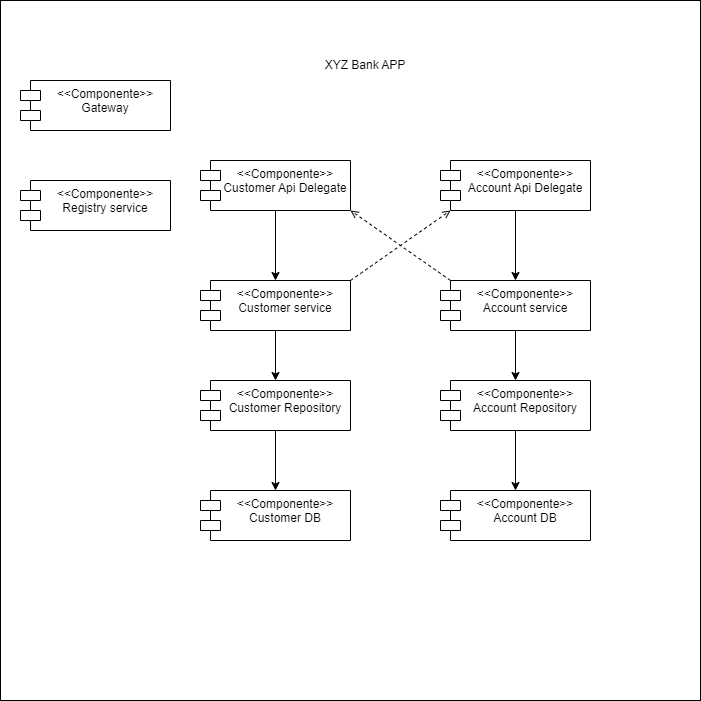

The diagram above was exported from draw.io. Its source (the exported page's mxGraphModel, read from the mxfile embedded in the PNG):
<mxGraphModel dx="1621" dy="519" grid="1" gridSize="10" guides="1" tooltips="1" connect="1" arrows="1" fold="1" page="1" pageScale="1" pageWidth="827" pageHeight="1169" math="0" shadow="0">
  <root>
    <mxCell id="0" />
    <mxCell id="1" parent="0" />
    <mxCell id="H-IKJ9r2OaExqdgkERQc-39" value="" style="whiteSpace=wrap;html=1;aspect=fixed;" parent="1" vertex="1">
      <mxGeometry x="-40" y="20" width="700" height="700" as="geometry" />
    </mxCell>
    <mxCell id="H-IKJ9r2OaExqdgkERQc-10" value="&amp;lt;&amp;lt;Componente&amp;gt;&amp;gt;&lt;div&gt;Registry service&lt;/div&gt;" style="shape=module;align=left;spacingLeft=20;align=center;verticalAlign=top;whiteSpace=wrap;html=1;" parent="1" vertex="1">
      <mxGeometry x="-20" y="200" width="150" height="50" as="geometry" />
    </mxCell>
    <mxCell id="H-IKJ9r2OaExqdgkERQc-27" style="edgeStyle=orthogonalEdgeStyle;rounded=0;orthogonalLoop=1;jettySize=auto;html=1;exitX=0.5;exitY=1;exitDx=0;exitDy=0;entryX=0.5;entryY=0;entryDx=0;entryDy=0;" parent="1" source="H-IKJ9r2OaExqdgkERQc-17" target="H-IKJ9r2OaExqdgkERQc-21" edge="1">
      <mxGeometry relative="1" as="geometry" />
    </mxCell>
    <mxCell id="H-IKJ9r2OaExqdgkERQc-17" value="&amp;lt;&amp;lt;Componente&amp;gt;&amp;gt;&lt;div&gt;Account Repository&lt;/div&gt;" style="shape=module;align=left;spacingLeft=20;align=center;verticalAlign=top;whiteSpace=wrap;html=1;" parent="1" vertex="1">
      <mxGeometry x="400" y="400" width="150" height="50" as="geometry" />
    </mxCell>
    <mxCell id="H-IKJ9r2OaExqdgkERQc-26" style="edgeStyle=orthogonalEdgeStyle;rounded=0;orthogonalLoop=1;jettySize=auto;html=1;exitX=0.5;exitY=1;exitDx=0;exitDy=0;entryX=0.5;entryY=0;entryDx=0;entryDy=0;" parent="1" source="H-IKJ9r2OaExqdgkERQc-19" target="H-IKJ9r2OaExqdgkERQc-17" edge="1">
      <mxGeometry relative="1" as="geometry" />
    </mxCell>
    <mxCell id="H-IKJ9r2OaExqdgkERQc-47" style="rounded=0;orthogonalLoop=1;jettySize=auto;html=1;exitX=0;exitY=0;exitDx=10;exitDy=0;exitPerimeter=0;entryX=1;entryY=1;entryDx=0;entryDy=0;dashed=1;endArrow=open;endFill=0;" parent="1" source="H-IKJ9r2OaExqdgkERQc-19" target="H-IKJ9r2OaExqdgkERQc-40" edge="1">
      <mxGeometry relative="1" as="geometry" />
    </mxCell>
    <mxCell id="H-IKJ9r2OaExqdgkERQc-19" value="&amp;lt;&amp;lt;Componente&amp;gt;&amp;gt;&lt;div&gt;Account service&lt;/div&gt;" style="shape=module;align=left;spacingLeft=20;align=center;verticalAlign=top;whiteSpace=wrap;html=1;" parent="1" vertex="1">
      <mxGeometry x="400" y="300" width="150" height="50" as="geometry" />
    </mxCell>
    <mxCell id="H-IKJ9r2OaExqdgkERQc-21" value="&amp;lt;&amp;lt;Componente&amp;gt;&amp;gt;&lt;div&gt;Account DB&lt;/div&gt;" style="shape=module;align=left;spacingLeft=20;align=center;verticalAlign=top;whiteSpace=wrap;html=1;" parent="1" vertex="1">
      <mxGeometry x="400" y="510" width="150" height="50" as="geometry" />
    </mxCell>
    <mxCell id="H-IKJ9r2OaExqdgkERQc-28" style="edgeStyle=orthogonalEdgeStyle;rounded=0;orthogonalLoop=1;jettySize=auto;html=1;exitX=0.5;exitY=1;exitDx=0;exitDy=0;entryX=0.5;entryY=0;entryDx=0;entryDy=0;" parent="1" source="H-IKJ9r2OaExqdgkERQc-29" target="H-IKJ9r2OaExqdgkERQc-34" edge="1">
      <mxGeometry relative="1" as="geometry" />
    </mxCell>
    <mxCell id="H-IKJ9r2OaExqdgkERQc-29" value="&amp;lt;&amp;lt;Componente&amp;gt;&amp;gt;&lt;div&gt;Customer Repository&lt;/div&gt;" style="shape=module;align=left;spacingLeft=20;align=center;verticalAlign=top;whiteSpace=wrap;html=1;" parent="1" vertex="1">
      <mxGeometry x="160" y="400" width="150" height="50" as="geometry" />
    </mxCell>
    <mxCell id="H-IKJ9r2OaExqdgkERQc-30" style="edgeStyle=orthogonalEdgeStyle;rounded=0;orthogonalLoop=1;jettySize=auto;html=1;exitX=0.5;exitY=1;exitDx=0;exitDy=0;entryX=0.5;entryY=0;entryDx=0;entryDy=0;" parent="1" source="H-IKJ9r2OaExqdgkERQc-31" target="H-IKJ9r2OaExqdgkERQc-29" edge="1">
      <mxGeometry relative="1" as="geometry" />
    </mxCell>
    <mxCell id="H-IKJ9r2OaExqdgkERQc-31" value="&amp;lt;&amp;lt;Componente&amp;gt;&amp;gt;&lt;div&gt;Customer service&lt;/div&gt;" style="shape=module;align=left;spacingLeft=20;align=center;verticalAlign=top;whiteSpace=wrap;html=1;" parent="1" vertex="1">
      <mxGeometry x="160" y="300" width="150" height="50" as="geometry" />
    </mxCell>
    <mxCell id="H-IKJ9r2OaExqdgkERQc-34" value="&amp;lt;&amp;lt;Componente&amp;gt;&amp;gt;&lt;div&gt;Customer DB&lt;/div&gt;" style="shape=module;align=left;spacingLeft=20;align=center;verticalAlign=top;whiteSpace=wrap;html=1;" parent="1" vertex="1">
      <mxGeometry x="160" y="510" width="150" height="50" as="geometry" />
    </mxCell>
    <mxCell id="H-IKJ9r2OaExqdgkERQc-43" style="edgeStyle=orthogonalEdgeStyle;rounded=0;orthogonalLoop=1;jettySize=auto;html=1;exitX=0.5;exitY=1;exitDx=0;exitDy=0;entryX=0.5;entryY=0;entryDx=0;entryDy=0;" parent="1" source="H-IKJ9r2OaExqdgkERQc-40" target="H-IKJ9r2OaExqdgkERQc-31" edge="1">
      <mxGeometry relative="1" as="geometry" />
    </mxCell>
    <mxCell id="H-IKJ9r2OaExqdgkERQc-40" value="&amp;lt;&amp;lt;Componente&amp;gt;&amp;gt;&lt;div&gt;Customer Api Delegate&lt;/div&gt;" style="shape=module;align=left;spacingLeft=20;align=center;verticalAlign=top;whiteSpace=wrap;html=1;" parent="1" vertex="1">
      <mxGeometry x="160" y="180" width="150" height="50" as="geometry" />
    </mxCell>
    <mxCell id="H-IKJ9r2OaExqdgkERQc-46" style="edgeStyle=orthogonalEdgeStyle;rounded=0;orthogonalLoop=1;jettySize=auto;html=1;exitX=0.5;exitY=1;exitDx=0;exitDy=0;entryX=0.5;entryY=0;entryDx=0;entryDy=0;" parent="1" source="H-IKJ9r2OaExqdgkERQc-44" target="H-IKJ9r2OaExqdgkERQc-19" edge="1">
      <mxGeometry relative="1" as="geometry" />
    </mxCell>
    <mxCell id="H-IKJ9r2OaExqdgkERQc-44" value="&amp;lt;&amp;lt;Componente&amp;gt;&amp;gt;&lt;div&gt;Account Api Delegate&lt;/div&gt;" style="shape=module;align=left;spacingLeft=20;align=center;verticalAlign=top;whiteSpace=wrap;html=1;" parent="1" vertex="1">
      <mxGeometry x="400" y="180" width="150" height="50" as="geometry" />
    </mxCell>
    <mxCell id="H-IKJ9r2OaExqdgkERQc-48" style="rounded=0;orthogonalLoop=1;jettySize=auto;html=1;exitX=1;exitY=0;exitDx=0;exitDy=0;entryX=0;entryY=1;entryDx=10;entryDy=0;entryPerimeter=0;endArrow=open;endFill=0;dashed=1;" parent="1" source="H-IKJ9r2OaExqdgkERQc-31" target="H-IKJ9r2OaExqdgkERQc-44" edge="1">
      <mxGeometry relative="1" as="geometry" />
    </mxCell>
    <mxCell id="H-IKJ9r2OaExqdgkERQc-49" value="XYZ Bank APP" style="text;html=1;align=center;verticalAlign=middle;whiteSpace=wrap;rounded=0;" parent="1" vertex="1">
      <mxGeometry x="260" y="70" width="130" height="30" as="geometry" />
    </mxCell>
    <mxCell id="OCVlVo9EseGxjFlc_xdb-1" value="&amp;lt;&amp;lt;Componente&amp;gt;&amp;gt;&lt;div&gt;Gateway&lt;/div&gt;" style="shape=module;align=left;spacingLeft=20;align=center;verticalAlign=top;whiteSpace=wrap;html=1;" parent="1" vertex="1">
      <mxGeometry x="-20" y="100" width="150" height="50" as="geometry" />
    </mxCell>
  </root>
</mxGraphModel>